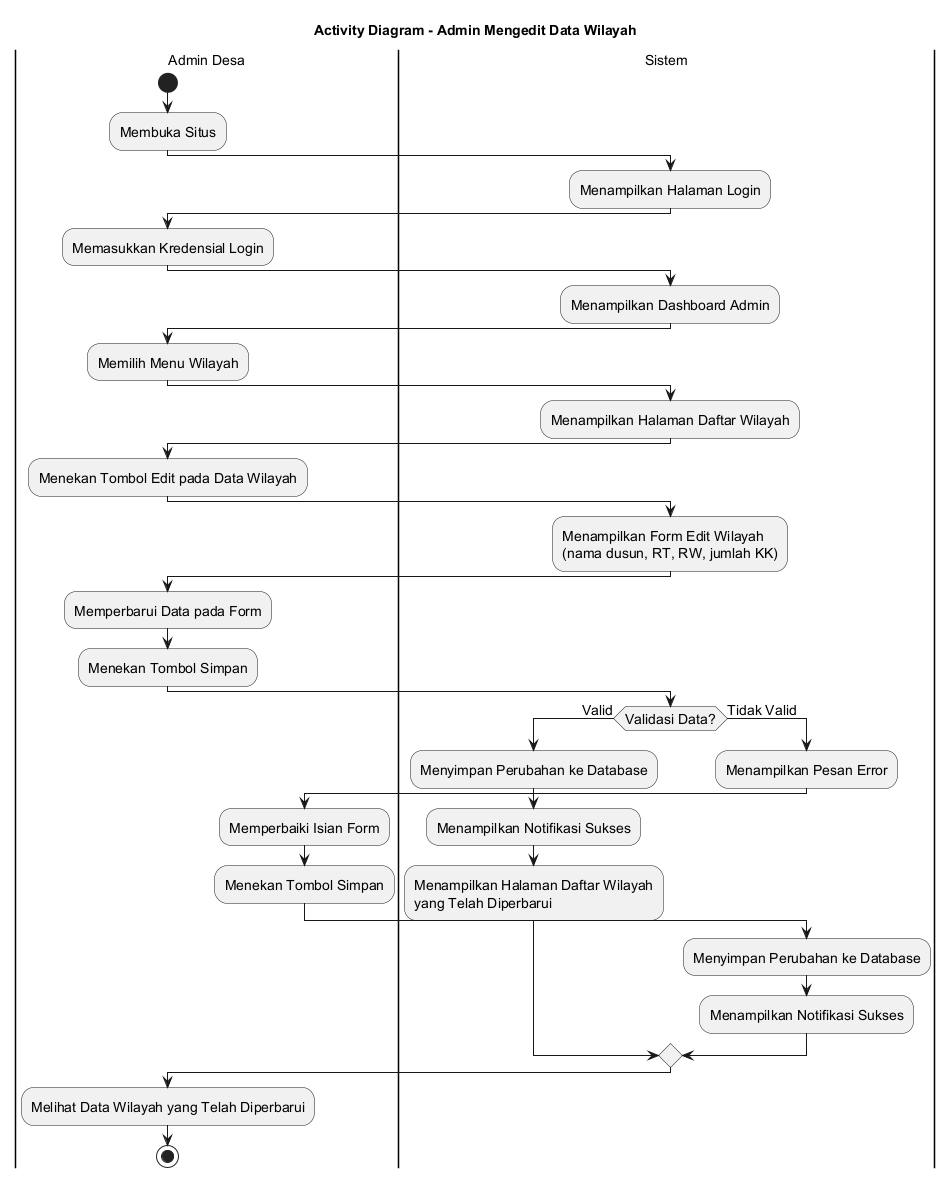

The diagram above was rendered by PlantUML. Its source (embedded in the PNG):
@startuml
skinparamlocked defaultFontSize 14
title Activity Diagram - Admin Mengedit Data Wilayah

|Admin Desa|
start
:Membuka Situs;

|Sistem|
:Menampilkan Halaman Login;

|Admin Desa|
:Memasukkan Kredensial Login;

|Sistem|
:Menampilkan Dashboard Admin;

|Admin Desa|
:Memilih Menu Wilayah;

|Sistem|
:Menampilkan Halaman Daftar Wilayah;

|Admin Desa|
:Menekan Tombol Edit pada Data Wilayah;

|Sistem|
:Menampilkan Form Edit Wilayah
(nama dusun, RT, RW, jumlah KK);

|Admin Desa|
:Memperbarui Data pada Form;
:Menekan Tombol Simpan;

|Sistem|
if (Validasi Data?) then (Valid)
    :Menyimpan Perubahan ke Database;
    :Menampilkan Notifikasi Sukses;
    :Menampilkan Halaman Daftar Wilayah
    yang Telah Diperbarui;
else (Tidak Valid)
    :Menampilkan Pesan Error;
    |Admin Desa|
    :Memperbaiki Isian Form;
    :Menekan Tombol Simpan;
    |Sistem|
    :Menyimpan Perubahan ke Database;
    :Menampilkan Notifikasi Sukses;
endif

|Admin Desa|
:Melihat Data Wilayah yang Telah Diperbarui;

stop
@enduml